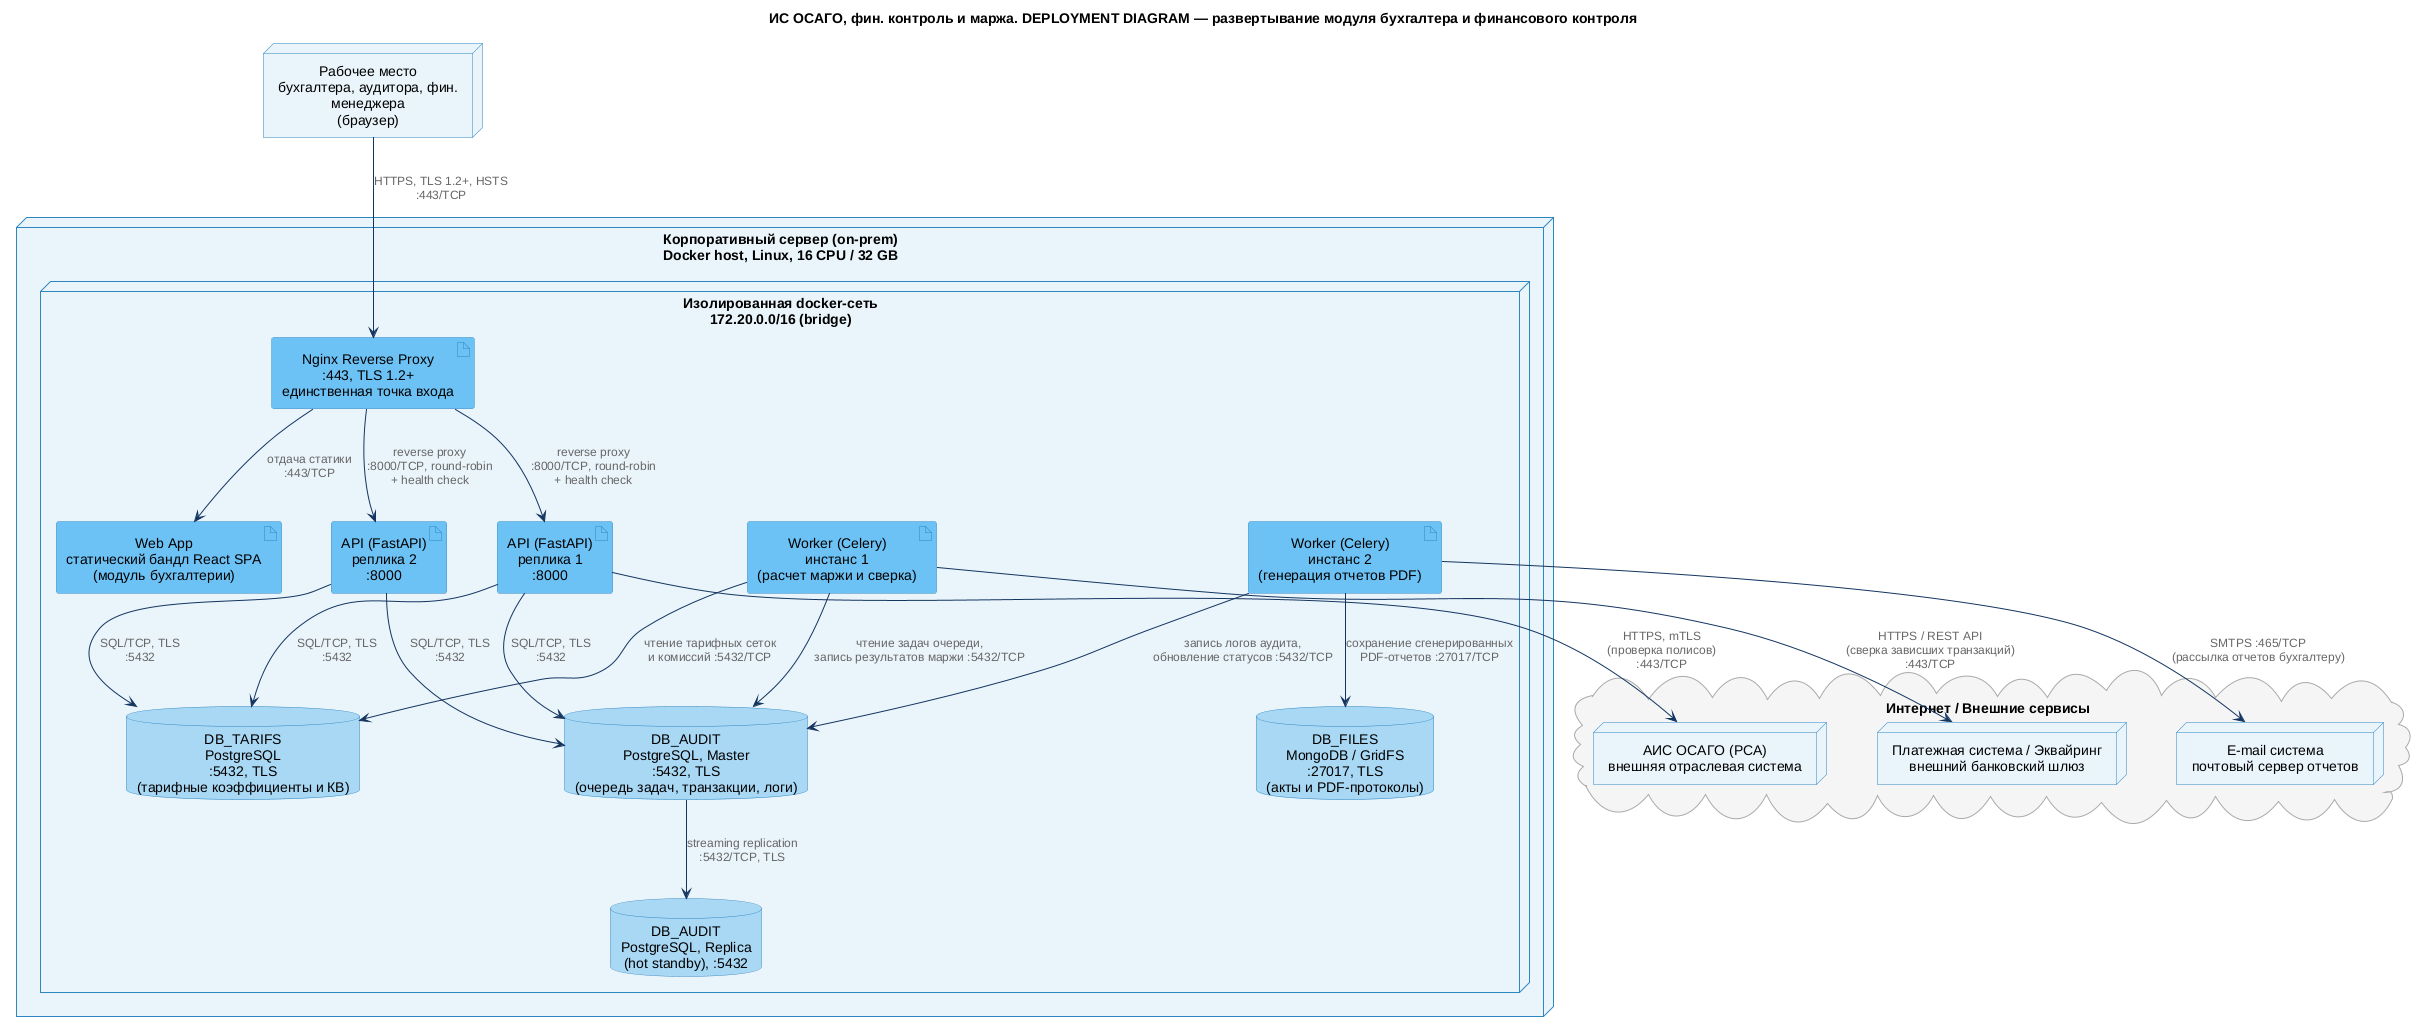

The diagram above was rendered by PlantUML. Its source (embedded in the PNG):
@startuml
!include ../core/C4_Deployment.puml
!include ../core/deployment_style.puml

title ИС ОСАГО, фин. контроль и маржа. DEPLOYMENT DIAGRAM — развертывание модуля бухгалтера и финансового контроля

' === ПЕРИФЕРИЯ И ВНЕШНИЕ СИСТЕМЫ ===
node "Рабочее место\nбухгалтера, аудитора, фин. менеджера\n(браузер)" as workstation

cloud "Интернет / Внешние сервисы" as internet {
    node "Платежная система / Эквайринг\nвнешний банковский шлюз" as bank
    node "АИС ОСАГО (РСА)\nвнешняя отраслевая система" as ais
    node "E-mail система\nпочтовый сервер отчетов" as email
}


' === ИНФРАСТРУКТУРА ПРЕДПРИЯТИЯ (ON-PREM / CONTAINER CLUSTER) ===
node "Корпоративный сервер (on-prem)\nDocker host, Linux, 16 CPU / 32 GB" as server {

    node "Изолированная docker-сеть\n172.20.0.0/16 (bridge)" as net {

        artifact "Nginx Reverse Proxy\n:443, TLS 1.2+\nединственная точка входа" as nginx

        artifact "Web App\nстатический бандл React SPA\n(модуль бухгалтерии)" as web_bundle

        artifact "API (FastAPI)\nреплика 1\n:8000" as api1

        artifact "API (FastAPI)\nреплика 2\n:8000" as api2

        artifact "Worker (Celery)\nинстанс 1\n(расчет маржи и сверка)" as worker1

        artifact "Worker (Celery)\nинстанс 2\n(генерация отчетов PDF)" as worker2

        database "DB_AUDIT\nPostgreSQL, Master\n:5432, TLS\n(очередь задач, транзакции, логи)" as pg_audit_master

        database "DB_AUDIT\nPostgreSQL, Replica\n(hot standby), :5432" as pg_audit_replica

        database "DB_TARIFS\nPostgreSQL\n:5432, TLS\n(тарифные коэффициенты и КВ)" as pg_tariffs

        database "DB_FILES\nMongoDB / GridFS\n:27017, TLS\n(акты и PDF-протоколы)" as mongo_files
    }
}


' === СВЯЗИ: ПОЛЬЗОВАТЕЛИ -> ИНФРАСТРУКТУРА ===
workstation --> nginx : "HTTPS, TLS 1.2+, HSTS\n:443/TCP"
nginx --> web_bundle : "отдача статики\n:443/TCP"


' === СВЯЗИ: БАЛАНСИРОВКА И ОТКАЗОУСТОЙЧИВОСТЬ API ===
nginx --> api1 : "reverse proxy\n:8000/TCP, round-robin\n+ health check"
nginx --> api2 : "reverse proxy\n:8000/TCP, round-robin\n+ health check"


' === СВЯЗИ: API -> БД ===
api1 --> pg_audit_master : "SQL/TCP, TLS\n:5432"
api2 --> pg_audit_master : "SQL/TCP, TLS\n:5432"
api1 --> pg_tariffs : "SQL/TCP, TLS\n:5432"
api2 --> pg_tariffs : "SQL/TCP, TLS\n:5432"


' === СВЯЗИ: РЕПЛИКАЦИЯ БД ===
pg_audit_master --> pg_audit_replica : "streaming replication\n:5432/TCP, TLS"


' === СВЯЗИ: WORKER -> БД И ХРАНИЛИЩА ===
worker1 --> pg_audit_master : "чтение задач очереди,\nзапись результатов маржи :5432/TCP"
worker2 --> pg_audit_master : "запись логов аудита,\nобновление статусов :5432/TCP"

worker1 --> pg_tariffs : "чтение тарифных сеток\nи комиссий :5432/TCP"
worker2 --> mongo_files : "сохранение сгенерированных\nPDF-отчетов :27017/TCP"


' === СВЯЗИ: ИСХОДЯЩИЕ ВО ВНЕШНИЕ СИСТЕМЫ ===
worker1 --> bank : "HTTPS / REST API\n(сверка зависших транзакций)\n:443/TCP"
api1 --> ais : "HTTPS, mTLS\n(проверка полисов)\n:443/TCP"
worker2 --> email : "SMTPS :465/TCP\n(рассылка отчетов бухгалтеру)"

@enduml